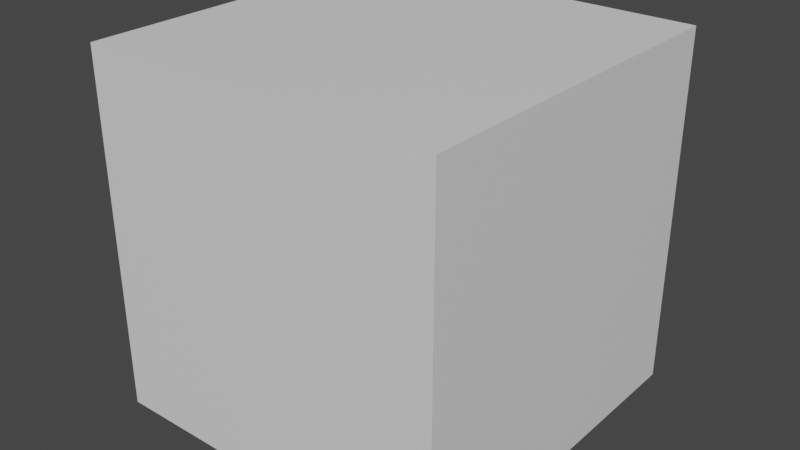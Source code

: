 # Source: animation_export_test.blend  (saved by Blender 3.6.11; exported with 4.5.12 LTS)
import bpy
from mathutils import Matrix  # noqa: F401  (used for matrix-valued properties, if any)

bpy.ops.wm.read_factory_settings(use_empty=True)
scene = bpy.context.scene
scene.name = 'Scene'

# ---- collections
col_collection = bpy.data.collections.new('Collection'); scene.collection.children.link(col_collection)

# ---- materials (node trees are filled in below, after node groups)
mat_material = bpy.data.materials.new('Material')
mat_material.alpha_threshold = 0.0
mat_material.use_transparent_shadow = False
mat_material.roughness = 0.5
mat_material.line_color = (0.0, 0.0, 0.0, 1.0)

# ---- material node trees
mat_material.use_nodes = True; mat_material.node_tree.nodes.clear()
_N = mat_material.node_tree.nodes; _L = mat_material.node_tree.links
n0 = _N.new('ShaderNodeOutputMaterial'); n0.name = 'Material Output'; n0.location = (300, 300)
n1 = _N.new('ShaderNodeBsdfPrincipled'); n1.name = 'Principled BSDF'; n1.location = (10, 300)
n1.distribution = 'GGX'
n1.subsurface_method = 'RANDOM_WALK_SKIN'
n1.inputs[3].default_value = 1.45
n1.inputs[27].default_value = (0.0, 0.0, 0.0, 1.0)
n1.inputs[28].default_value = 1.0
_L.new(n1.outputs[0], n0.inputs[0])
n0.is_active_output = True

# ---- world
world_world = bpy.data.worlds.new('World'); scene.world = world_world
world_world.use_nodes = True; world_world.node_tree.nodes.clear()
_N = world_world.node_tree.nodes; _L = world_world.node_tree.links
n0 = _N.new('ShaderNodeOutputWorld'); n0.name = 'World Output'; n0.location = (300, 300)
n1 = _N.new('ShaderNodeBackground'); n1.name = 'Background'; n1.location = (10, 300)
n1.inputs[0].default_value = (0.05088, 0.05088, 0.05088, 1.0)
_L.new(n1.outputs[0], n0.inputs[0])
n0.is_active_output = True
world_world.color = (0.05088, 0.05088, 0.05088)
world_world.use_sun_shadow = False
world_world.sun_shadow_jitter_overblur = 0.0

# ---- meshes
me_cube = bpy.data.meshes.new('Cube')
me_cube.from_pydata([(1.0, 1.0, 1.0), (1.0, 1.0, -1.0), (1.0, -1.0, 1.0), (1.0, -1.0, -1.0), (-1.0, 1.0, 1.0), (-1.0, 1.0, -1.0), (-1.0, -1.0, 1.0), (-1.0, -1.0, -1.0)], [], [(0, 4, 6, 2), (3, 2, 6, 7), (7, 6, 4, 5), (5, 1, 3, 7), (1, 0, 2, 3), (5, 4, 0, 1)])
_uv = me_cube.uv_layers.new(name='UVMap')
_uv.uv.foreach_set('vector', [0.625, 0.5, 0.875, 0.5, 0.875, 0.75, 0.625, 0.75, 0.375, 0.75, 0.625, 0.75, 0.625, 1.0, 0.375, 1.0, 0.375, 0.0, 0.625, 0.0, 0.625, 0.25, 0.375, 0.25, 0.125, 0.5, 0.375, 0.5, 0.375, 0.75, 0.125, 0.75, 0.375, 0.5, 0.625, 0.5, 0.625, 0.75, 0.375, 0.75, 0.375, 0.25, 0.625, 0.25, 0.625, 0.5, 0.375, 0.5])
me_cube.materials.append(mat_material)
me_cube.use_mirror_vertex_groups = False
me_cube.update()

# ---- objects
ob_cube = bpy.data.objects.new('Cube', me_cube)

# ---- transforms, parenting, visibility, modifiers, constraints
ob_cube.location = (0.0, 0.0, 0.8543)
ob_cube.lock_rotations_4d = False
ob_cube.empty_display_type = 'ARROWS'
ob_cube.lineart.crease_threshold = 0.0

# ---- collection membership
col_collection.objects.link(ob_cube)

# ---- scene / render settings (as saved in the file)
scene.frame_start = 1; scene.frame_end = 160; scene.frame_set(61)
scene.render.engine = 'BLENDER_EEVEE_NEXT'
scene.cycles.sampling_pattern = 'TABULATED_SOBOL'
scene.view_settings.view_transform = 'Filmic'
bpy.context.view_layer.update()

# ---- added for rendering (the .blend has no active camera and no usable light): camera, sun
cam_auto = bpy.data.cameras.new('AutoCamera')
cam_auto.lens = 50.0
cam_auto.sensor_width = 36.0
cam_auto.clip_end = 1000.0
ob_auto_camera = bpy.data.objects.new('AutoCamera', cam_auto)
scene.collection.objects.link(ob_auto_camera)
ob_auto_camera.location = (3.20507, -3.84609, 3.41835)
ob_auto_camera.rotation_euler = (1.09748, -7.21219e-08, 0.694738)
scene.camera = ob_auto_camera
light_auto_sun = bpy.data.lights.new('AutoSun', 'SUN')
light_auto_sun.energy = 3.0
light_auto_sun.angle = 0.0523599
ob_auto_sun = bpy.data.objects.new('AutoSun', light_auto_sun)
scene.collection.objects.link(ob_auto_sun)
ob_auto_sun.rotation_euler = (0.872665, 0.174533, 0.523599)
bpy.context.view_layer.update()
